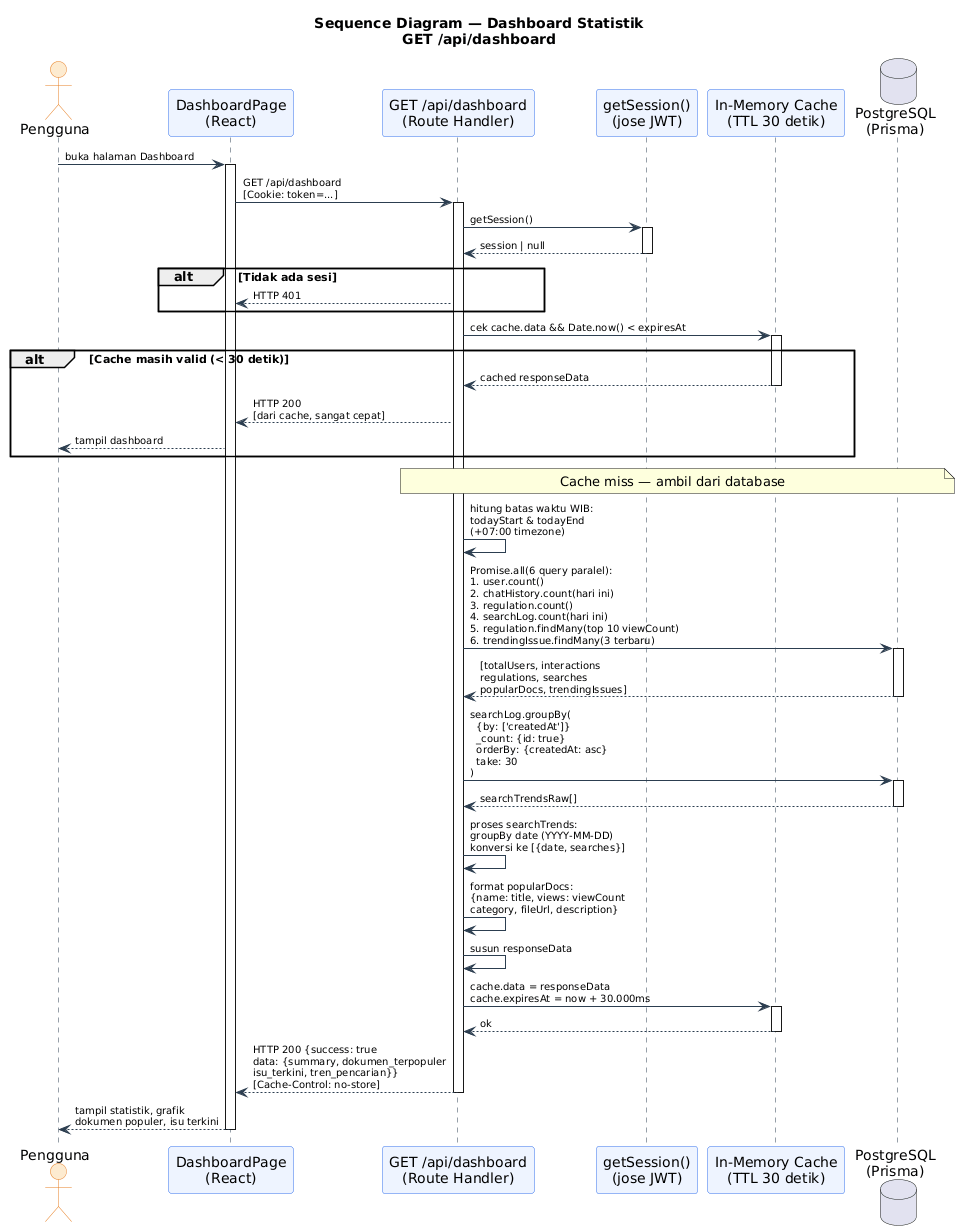

The diagram above was rendered by PlantUML. Its source (embedded in the PNG):
@startuml
title Sequence Diagram — Dashboard Statistik\nGET /api/dashboard

skinparam sequence {
  ActorBackgroundColor #FDEBD0
  ActorBorderColor #e67e22
  ParticipantBackgroundColor #EEF4FF
  ParticipantBorderColor #2f6fed
  LifeLineBorderColor #2c3e50
  ArrowColor #2c3e50
  ArrowFontSize 10
}

actor "Pengguna" as USER
participant "DashboardPage\n(React)" as UI
participant "GET /api/dashboard\n(Route Handler)" as API
participant "getSession()\n(jose JWT)" as SESSION
participant "In-Memory Cache\n(TTL 30 detik)" as CACHE
database "PostgreSQL\n(Prisma)" as DB

USER -> UI : buka halaman Dashboard
activate UI

UI -> API : GET /api/dashboard\n[Cookie: token=...]
activate API

API -> SESSION : getSession()
activate SESSION
SESSION --> API : session | null
deactivate SESSION

alt Tidak ada sesi
  API --> UI : HTTP 401
end

API -> CACHE : cek cache.data && Date.now() < expiresAt
activate CACHE

alt Cache masih valid (< 30 detik)
  CACHE --> API : cached responseData
  deactivate CACHE
  API --> UI : HTTP 200\n[dari cache, sangat cepat]
  UI --> USER : tampil dashboard
end

deactivate CACHE
note over API, DB
  Cache miss — ambil dari database
end note

API -> API : hitung batas waktu WIB:\ntodayStart & todayEnd\n(+07:00 timezone)

API -> DB : Promise.all(6 query paralel):\n1. user.count()\n2. chatHistory.count(hari ini)\n3. regulation.count()\n4. searchLog.count(hari ini)\n5. regulation.findMany(top 10 viewCount)\n6. trendingIssue.findMany(3 terbaru)
activate DB
DB --> API : [totalUsers, interactions\nregulations, searches\npopularDocs, trendingIssues]
deactivate DB

API -> DB : searchLog.groupBy(\n  {by: ['createdAt']}\n  _count: {id: true}\n  orderBy: {createdAt: asc}\n  take: 30\n)
activate DB
DB --> API : searchTrendsRaw[]
deactivate DB

API -> API : proses searchTrends:\ngroupBy date (YYYY-MM-DD)\nkonversi ke [{date, searches}]

API -> API : format popularDocs:\n{name: title, views: viewCount\ncategory, fileUrl, description}

API -> API : susun responseData
API -> CACHE : cache.data = responseData\ncache.expiresAt = now + 30.000ms
activate CACHE
CACHE --> API : ok
deactivate CACHE

API --> UI : HTTP 200 {success: true\ndata: {summary, dokumen_terpopuler\nisu_terkini, tren_pencarian}}\n[Cache-Control: no-store]
deactivate API

UI --> USER : tampil statistik, grafik\ndokumen populer, isu terkini
deactivate UI
@enduml